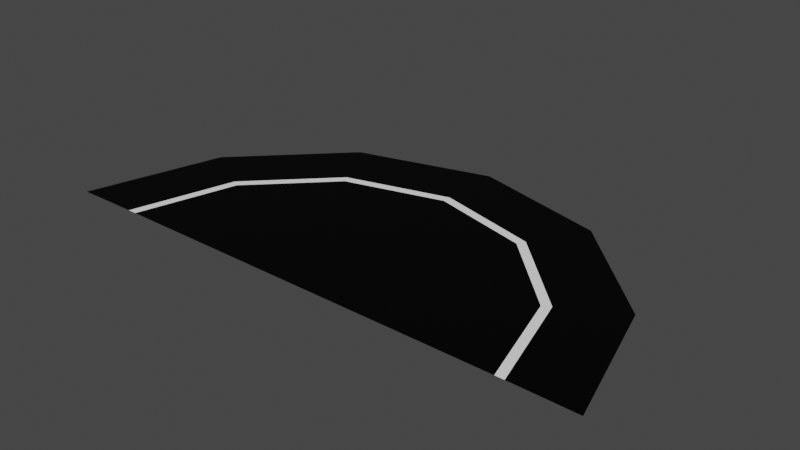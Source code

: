 # Source: end_04.blend  (saved by Blender 2.80.75; exported with 4.5.12 LTS)
import bpy
from mathutils import Matrix  # noqa: F401  (used for matrix-valued properties, if any)

bpy.ops.wm.read_factory_settings(use_empty=True)
scene = bpy.context.scene
scene.name = 'Scene'

# ---- collections
col_collection = bpy.data.collections.new('Collection'); scene.collection.children.link(col_collection)

# ---- images (referenced by path relative to the original .blend; pixels are not part of the script)
import os
ASSET_DIR = os.environ.get("B2B_ASSET_DIR", "")  # directory of the original .blend (textures are referenced by path, not embedded)
HERE = os.path.dirname(os.path.abspath(__file__))  # packed textures are extracted next to this script under _unpacked/

def load_image(name, relpath, width, height, colorspace="sRGB"):
    """Load a texture the original file referenced (path relative to the .blend, or extracted next to this script)."""
    p = next((c for c in (os.path.join(HERE, relpath), os.path.join(ASSET_DIR, relpath)) if relpath and os.path.exists(c)), "")
    if p:
        img = bpy.data.images.load(p, check_existing=True)
        img.name = name
    else:  # same state as the original file: an image datablock whose file is absent (Cycles renders it pink)
        img = bpy.data.images.new(name, width, height)
        img.source = "FILE"
        img.filepath = "//" + (relpath or name)
    img.colorspace_settings.name = colorspace
    return img
img_road_end = load_image('road_end', 'end_04.png', 1024, 1024, 'sRGB')

# ---- materials (node trees are filled in below, after node groups)
mat_material_001 = bpy.data.materials.new('Material.001')
mat_material_002 = bpy.data.materials.new('Material.002')
mat_material_003 = bpy.data.materials.new('Material.003')

# ---- material node trees
mat_material_001.use_nodes = True; mat_material_001.node_tree.nodes.clear()
_N = mat_material_001.node_tree.nodes; _L = mat_material_001.node_tree.links
n0 = _N.new('ShaderNodeOutputMaterial'); n0.name = 'Material Output'; n0.location = (300, 300)
n1 = _N.new('ShaderNodeBsdfPrincipled'); n1.name = 'Principled BSDF'; n1.location = (10, 300)
n1.distribution = 'GGX'
n1.subsurface_method = 'BURLEY'
n1.inputs[0].default_value = (1.0, 1.0, 1.0, 1.0)
n1.inputs[3].default_value = 1.45
n1.inputs[27].default_value = (0.0, 0.0, 0.0, 1.0)
n1.inputs[28].default_value = 1.0
n2 = _N.new('ShaderNodeTexImage'); n2.name = 'Image Texture'; n2.location = (-4, 597)
n2.image = img_road_end
_L.new(n1.outputs[0], n0.inputs[0])
n0.is_active_output = True
mat_material_002.use_nodes = True; mat_material_002.node_tree.nodes.clear()
_N = mat_material_002.node_tree.nodes; _L = mat_material_002.node_tree.links
n0 = _N.new('ShaderNodeOutputMaterial'); n0.name = 'Material Output'; n0.location = (300, 300)
n1 = _N.new('ShaderNodeBsdfPrincipled'); n1.name = 'Principled BSDF'; n1.location = (10, 300)
n1.distribution = 'GGX'
n1.subsurface_method = 'BURLEY'
n1.inputs[0].default_value = (0.0, 0.0, 0.0, 1.0)
n1.inputs[3].default_value = 1.45
n1.inputs[13].default_value = 0.1261
n1.inputs[27].default_value = (0.0, 0.0, 0.0, 1.0)
n1.inputs[28].default_value = 1.0
n2 = _N.new('ShaderNodeTexImage'); n2.name = 'Image Texture'; n2.location = (24, 586)
n2.image = img_road_end
_L.new(n1.outputs[0], n0.inputs[0])
n0.is_active_output = True
mat_material_003.use_nodes = True; mat_material_003.node_tree.nodes.clear()
_N = mat_material_003.node_tree.nodes; _L = mat_material_003.node_tree.links
n0 = _N.new('ShaderNodeOutputMaterial'); n0.name = 'Material Output'; n0.location = (300, 300)
n1 = _N.new('ShaderNodeBsdfPrincipled'); n1.name = 'Principled BSDF'; n1.location = (10, 300)
n1.distribution = 'GGX'
n1.subsurface_method = 'BURLEY'
n1.inputs[0].default_value = (0.1193, 0.1193, 0.1193, 1.0)
n1.inputs[3].default_value = 1.45
n1.inputs[27].default_value = (0.0, 0.0, 0.0, 1.0)
n1.inputs[28].default_value = 1.0
n2 = _N.new('ShaderNodeTexImage'); n2.name = 'Image Texture'; n2.location = (20, 595)
n2.image = img_road_end
_L.new(n1.outputs[0], n0.inputs[0])
n0.is_active_output = True

# ---- world
world_world = bpy.data.worlds.new('World'); scene.world = world_world
world_world.use_nodes = True; world_world.node_tree.nodes.clear()
_N = world_world.node_tree.nodes; _L = world_world.node_tree.links
n0 = _N.new('ShaderNodeOutputWorld'); n0.name = 'World Output'; n0.location = (300, 300)
n1 = _N.new('ShaderNodeBackground'); n1.name = 'Background'; n1.location = (10, 300)
n1.inputs[0].default_value = (0.05088, 0.05088, 0.05088, 1.0)
_L.new(n1.outputs[0], n0.inputs[0])
n0.is_active_output = True
world_world.color = (0.05088, 0.05088, 0.05088)
world_world.use_sun_shadow = False
world_world.sun_shadow_jitter_overblur = 0.0

# ---- meshes
me_plane = bpy.data.meshes.new('Plane')
me_plane.from_pydata([(-3.353, 0.0, 0.009674), (-4.572, 0.0, 0.0), (-3.503, 0.0, 0.009674), (-2.904, 1.676, 0.009674), (-3.959, 2.286, 0.0), (-3.034, 1.751, 0.009674), (-1.676, 2.904, 0.009674), (-2.286, 3.959, 0.0), (-1.751, 3.034, 0.009674), (1.192e-07, 3.353, 0.009674), (2.384e-07, 4.572, 0.0), (0.0, 3.503, 0.009674), (1.676, 2.904, 0.009674), (2.286, 3.959, 0.0), (1.751, 3.034, 0.009674), (2.904, 1.676, 0.009674), (3.959, 2.286, 0.0), (3.034, 1.751, 0.009674), (3.353, -2.384e-07, 0.009674), (4.572, -4.768e-07, 0.0), (3.503, 0.0, 0.009674), (0.0, 0.0, 0.009674)], [], [(0, 3, 5, 2), (2, 5, 4, 1), (21, 3, 0), (3, 6, 8, 5), (5, 8, 7, 4), (21, 6, 3), (6, 9, 11, 8), (8, 11, 10, 7), (21, 9, 6), (9, 12, 14, 11), (11, 14, 13, 10), (21, 12, 9), (12, 15, 17, 14), (14, 17, 16, 13), (21, 15, 12), (15, 18, 20, 17), (17, 20, 19, 16), (21, 18, 15)])
me_plane.polygons.foreach_set('material_index', [0, 1, 1, 0, 1, 1, 0, 1, 1, 0, 1, 1, 0, 1, 1, 0, 1, 1])
_uv = me_plane.uv_layers.new(name='UVMap')
_uv.uv.foreach_set('vector', [0.999, 0.6677, 0.999, 0.999, 0.8343, 0.999, 0.8343, 0.6677, 0.499, 0.999, 0.1677, 0.999, 0.1677, 0.8343, 0.499, 0.8343, 0.3323, 0.002002, 0.3323, 0.3323, 0.002002, 0.3323, 0.999, 0.001001, 0.999, 0.3323, 0.8343, 0.3323, 0.8343, 0.001001, 0.6657, 0.499, 0.3343, 0.499, 0.3343, 0.3343, 0.6657, 0.3343, 0.001001, 0.3313, 0.001001, 0.001001, 0.3313, 0.001001, 0.8323, 0.001001, 0.8323, 0.3323, 0.6677, 0.3323, 0.6677, 0.001001, 0.6657, 0.6657, 0.3343, 0.6657, 0.3343, 0.501, 0.6657, 0.501, 0.6657, 0.002002, 0.6657, 0.3323, 0.3353, 0.3323, 0.8323, 0.3343, 0.8323, 0.6657, 0.6677, 0.6657, 0.6677, 0.3343, 0.8323, 0.999, 0.501, 0.999, 0.501, 0.8343, 0.8323, 0.8343, 0.3343, 0.3313, 0.3343, 0.001001, 0.6647, 0.001001, 0.1657, 0.6677, 0.1657, 0.999, 0.001001, 0.999, 0.001001, 0.6677, 0.499, 0.8323, 0.1677, 0.8323, 0.1677, 0.6677, 0.499, 0.6677, 0.3323, 0.3353, 0.3323, 0.6657, 0.002002, 0.6657, 0.999, 0.3343, 0.999, 0.6657, 0.8343, 0.6657, 0.8343, 0.3343, 0.8323, 0.8323, 0.501, 0.8323, 0.501, 0.6677, 0.8323, 0.6677, 0.001001, 0.6647, 0.001001, 0.3343, 0.3313, 0.3343])
me_plane.materials.append(mat_material_001)
me_plane.materials.append(mat_material_002)
me_plane.materials.append(mat_material_003)
me_plane.use_remesh_preserve_volume = False
me_plane.use_remesh_preserve_attributes = False
me_plane.use_mirror_vertex_groups = False
me_plane.update()

# ---- objects
ob_plane = bpy.data.objects.new('Plane', me_plane)

# ---- transforms, parenting, visibility, modifiers, constraints
ob_plane.location = (0.0, 0.0, 0.0)
ob_plane.lineart.crease_threshold = 0.0

# ---- collection membership
col_collection.objects.link(ob_plane)

# ---- scene / render settings (as saved in the file)
scene.frame_start = 1; scene.frame_end = 10000; scene.frame_set(0)
scene.render.engine = 'CYCLES'
scene.render.image_settings.file_format = 'FFMPEG'
scene.render.image_settings.color_mode = 'RGB'
scene.render.image_settings.compression = 0
scene.render.fps = 3
scene.render.fps_base = 0.1
scene.cycles.use_denoising = False
scene.cycles.samples = 128
scene.cycles.sampling_pattern = 'TABULATED_SOBOL'
scene.cycles.use_adaptive_sampling = False
scene.cycles.use_light_tree = False
scene.view_settings.view_transform = 'Filmic'
bpy.context.view_layer.update()

# ---- added for rendering (the .blend has no active camera and no usable light): camera, sun
cam_auto = bpy.data.cameras.new('AutoCamera')
cam_auto.lens = 50.0
cam_auto.sensor_width = 36.0
cam_auto.clip_end = 1000.0
ob_auto_camera = bpy.data.objects.new('AutoCamera', cam_auto)
scene.collection.objects.link(ob_auto_camera)
ob_auto_camera.location = (9.45885, -9.06463, 7.57192)
ob_auto_camera.rotation_euler = (1.09748, -7.21219e-08, 0.694738)
scene.camera = ob_auto_camera
light_auto_sun = bpy.data.lights.new('AutoSun', 'SUN')
light_auto_sun.energy = 3.0
light_auto_sun.angle = 0.0523599
ob_auto_sun = bpy.data.objects.new('AutoSun', light_auto_sun)
scene.collection.objects.link(ob_auto_sun)
ob_auto_sun.rotation_euler = (0.872665, 0.174533, 0.523599)
bpy.context.view_layer.update()
